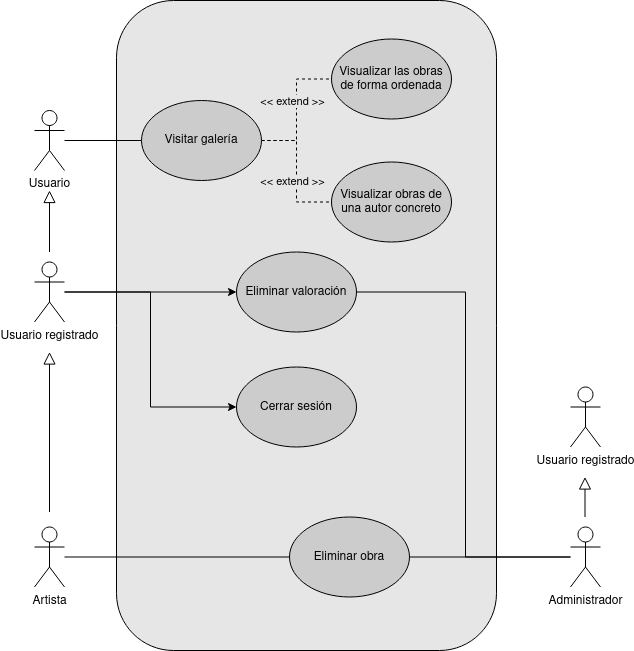

The diagram above was exported from draw.io. Its source (the exported page's mxGraphModel, read from the mxfile embedded in the PNG):
<mxGraphModel dx="1434" dy="835" grid="1" gridSize="10" guides="1" tooltips="1" connect="1" arrows="1" fold="1" page="1" pageScale="1" pageWidth="827" pageHeight="1169" math="0" shadow="0">
  <root>
    <mxCell id="0" />
    <mxCell id="1" parent="0" />
    <mxCell id="mAoAc7tmlChgDVpfCtpy-3" value="" style="rounded=1;whiteSpace=wrap;html=1;fillColor=#E6E6E6;" vertex="1" parent="1">
      <mxGeometry x="190" y="500" width="380" height="650" as="geometry" />
    </mxCell>
    <mxCell id="DpI6rLzPUW4hAmIOS5r3-2" style="edgeStyle=orthogonalEdgeStyle;rounded=0;orthogonalLoop=1;jettySize=auto;html=1;entryX=0;entryY=0.5;entryDx=0;entryDy=0;endArrow=none;endFill=0;" parent="1" source="5gmpY4NQ7pt_FfTHg3Kw-1" target="DpI6rLzPUW4hAmIOS5r3-1" edge="1">
      <mxGeometry relative="1" as="geometry" />
    </mxCell>
    <mxCell id="5gmpY4NQ7pt_FfTHg3Kw-1" value="Usuario" style="shape=umlActor;verticalLabelPosition=bottom;verticalAlign=top;html=1;outlineConnect=0;" parent="1" vertex="1">
      <mxGeometry x="108" y="610" width="30" height="60" as="geometry" />
    </mxCell>
    <mxCell id="mAoAc7tmlChgDVpfCtpy-1" style="edgeStyle=orthogonalEdgeStyle;rounded=0;orthogonalLoop=1;jettySize=auto;html=1;entryX=0;entryY=0.5;entryDx=0;entryDy=0;" edge="1" parent="1" source="5gmpY4NQ7pt_FfTHg3Kw-4" target="DpI6rLzPUW4hAmIOS5r3-19">
      <mxGeometry relative="1" as="geometry" />
    </mxCell>
    <mxCell id="mAoAc7tmlChgDVpfCtpy-2" style="edgeStyle=orthogonalEdgeStyle;rounded=0;orthogonalLoop=1;jettySize=auto;html=1;entryX=0;entryY=0.5;entryDx=0;entryDy=0;" edge="1" parent="1" source="5gmpY4NQ7pt_FfTHg3Kw-4" target="DpI6rLzPUW4hAmIOS5r3-22">
      <mxGeometry relative="1" as="geometry" />
    </mxCell>
    <mxCell id="5gmpY4NQ7pt_FfTHg3Kw-4" value="Usuario registrado" style="shape=umlActor;verticalLabelPosition=bottom;verticalAlign=top;html=1;outlineConnect=0;" parent="1" vertex="1">
      <mxGeometry x="108" y="761.5" width="30" height="60" as="geometry" />
    </mxCell>
    <mxCell id="DpI6rLzPUW4hAmIOS5r3-17" style="edgeStyle=orthogonalEdgeStyle;rounded=0;orthogonalLoop=1;jettySize=auto;html=1;entryX=1;entryY=0.5;entryDx=0;entryDy=0;endArrow=none;endFill=0;" parent="1" source="5gmpY4NQ7pt_FfTHg3Kw-5" target="DpI6rLzPUW4hAmIOS5r3-15" edge="1">
      <mxGeometry relative="1" as="geometry" />
    </mxCell>
    <mxCell id="DpI6rLzPUW4hAmIOS5r3-21" style="edgeStyle=orthogonalEdgeStyle;rounded=0;orthogonalLoop=1;jettySize=auto;html=1;entryX=1;entryY=0.5;entryDx=0;entryDy=0;endArrow=none;endFill=0;" parent="1" source="5gmpY4NQ7pt_FfTHg3Kw-5" target="DpI6rLzPUW4hAmIOS5r3-19" edge="1">
      <mxGeometry relative="1" as="geometry">
        <Array as="points">
          <mxPoint x="539" y="1057" />
          <mxPoint x="539" y="792" />
        </Array>
      </mxGeometry>
    </mxCell>
    <mxCell id="5gmpY4NQ7pt_FfTHg3Kw-5" value="&lt;div&gt;Administrador&lt;/div&gt;" style="shape=umlActor;verticalLabelPosition=bottom;verticalAlign=top;html=1;outlineConnect=0;" parent="1" vertex="1">
      <mxGeometry x="644" y="1026.5" width="30" height="60" as="geometry" />
    </mxCell>
    <mxCell id="DpI6rLzPUW4hAmIOS5r3-16" style="edgeStyle=orthogonalEdgeStyle;rounded=0;orthogonalLoop=1;jettySize=auto;html=1;entryX=0;entryY=0.5;entryDx=0;entryDy=0;endArrow=none;endFill=0;" parent="1" source="5gmpY4NQ7pt_FfTHg3Kw-6" target="DpI6rLzPUW4hAmIOS5r3-15" edge="1">
      <mxGeometry relative="1" as="geometry" />
    </mxCell>
    <mxCell id="5gmpY4NQ7pt_FfTHg3Kw-6" value="Artista" style="shape=umlActor;verticalLabelPosition=bottom;verticalAlign=top;html=1;outlineConnect=0;" parent="1" vertex="1">
      <mxGeometry x="108" y="1026.5" width="30" height="60" as="geometry" />
    </mxCell>
    <mxCell id="5gmpY4NQ7pt_FfTHg3Kw-9" value="" style="endArrow=block;html=1;rounded=0;endFill=0;endSize=10;" parent="1" edge="1">
      <mxGeometry width="50" height="50" relative="1" as="geometry">
        <mxPoint x="123" y="751.5" as="sourcePoint" />
        <mxPoint x="123" y="690" as="targetPoint" />
      </mxGeometry>
    </mxCell>
    <mxCell id="5gmpY4NQ7pt_FfTHg3Kw-10" value="" style="endArrow=block;html=1;rounded=0;endFill=0;strokeWidth=1;endSize=10;startSize=6;" parent="1" edge="1">
      <mxGeometry width="50" height="50" relative="1" as="geometry">
        <mxPoint x="123" y="1011.5" as="sourcePoint" />
        <mxPoint x="123" y="851.5" as="targetPoint" />
      </mxGeometry>
    </mxCell>
    <mxCell id="5gmpY4NQ7pt_FfTHg3Kw-27" value="Usuario registrado" style="shape=umlActor;verticalLabelPosition=bottom;verticalAlign=top;html=1;outlineConnect=0;" parent="1" vertex="1">
      <mxGeometry x="644" y="886.5" width="30" height="60" as="geometry" />
    </mxCell>
    <mxCell id="5gmpY4NQ7pt_FfTHg3Kw-29" value="" style="endArrow=block;html=1;rounded=0;endFill=0;endSize=10;" parent="1" edge="1">
      <mxGeometry width="50" height="50" relative="1" as="geometry">
        <mxPoint x="658.5" y="1016.5" as="sourcePoint" />
        <mxPoint x="658.5" y="976.5" as="targetPoint" />
      </mxGeometry>
    </mxCell>
    <mxCell id="DpI6rLzPUW4hAmIOS5r3-6" style="edgeStyle=orthogonalEdgeStyle;rounded=0;orthogonalLoop=1;jettySize=auto;html=1;entryX=0;entryY=0.5;entryDx=0;entryDy=0;endArrow=none;endFill=0;dashed=1;" parent="1" source="DpI6rLzPUW4hAmIOS5r3-1" target="DpI6rLzPUW4hAmIOS5r3-3" edge="1">
      <mxGeometry relative="1" as="geometry" />
    </mxCell>
    <mxCell id="DpI6rLzPUW4hAmIOS5r3-7" value="&amp;lt;&amp;lt; extend &amp;gt;&amp;gt;" style="edgeLabel;html=1;align=center;verticalAlign=middle;resizable=0;points=[];labelBackgroundColor=#E6E6E6;" parent="DpI6rLzPUW4hAmIOS5r3-6" vertex="1" connectable="0">
      <mxGeometry x="0.2776" y="3" relative="1" as="geometry">
        <mxPoint x="-2" y="9" as="offset" />
      </mxGeometry>
    </mxCell>
    <mxCell id="DpI6rLzPUW4hAmIOS5r3-8" style="edgeStyle=orthogonalEdgeStyle;rounded=0;orthogonalLoop=1;jettySize=auto;html=1;entryX=0;entryY=0.5;entryDx=0;entryDy=0;dashed=1;endArrow=none;endFill=0;" parent="1" source="DpI6rLzPUW4hAmIOS5r3-1" target="DpI6rLzPUW4hAmIOS5r3-4" edge="1">
      <mxGeometry relative="1" as="geometry" />
    </mxCell>
    <mxCell id="DpI6rLzPUW4hAmIOS5r3-9" value="&amp;lt;&amp;lt; extend &amp;gt;&amp;gt;" style="edgeLabel;html=1;align=center;verticalAlign=middle;resizable=0;points=[];labelBackgroundColor=#E6E6E6;" parent="DpI6rLzPUW4hAmIOS5r3-8" vertex="1" connectable="0">
      <mxGeometry x="-0.2091" y="1" relative="1" as="geometry">
        <mxPoint x="-6" y="23" as="offset" />
      </mxGeometry>
    </mxCell>
    <mxCell id="DpI6rLzPUW4hAmIOS5r3-1" value="Visitar galería" style="ellipse;whiteSpace=wrap;html=1;fillColor=#CCCCCC;" parent="1" vertex="1">
      <mxGeometry x="215" y="600" width="120" height="80" as="geometry" />
    </mxCell>
    <mxCell id="DpI6rLzPUW4hAmIOS5r3-3" value="Visualizar las obras de forma ordenada" style="ellipse;whiteSpace=wrap;html=1;fillColor=#CCCCCC;" parent="1" vertex="1">
      <mxGeometry x="405" y="538.5" width="120" height="80" as="geometry" />
    </mxCell>
    <mxCell id="DpI6rLzPUW4hAmIOS5r3-4" value="Visualizar obras de una autor concreto" style="ellipse;whiteSpace=wrap;html=1;fillColor=#CCCCCC;" parent="1" vertex="1">
      <mxGeometry x="405" y="661.5" width="120" height="80" as="geometry" />
    </mxCell>
    <mxCell id="DpI6rLzPUW4hAmIOS5r3-15" value="Eliminar obra" style="ellipse;whiteSpace=wrap;html=1;fillColor=#CCCCCC;" parent="1" vertex="1">
      <mxGeometry x="363" y="1016.5" width="120" height="80" as="geometry" />
    </mxCell>
    <mxCell id="DpI6rLzPUW4hAmIOS5r3-19" value="Eliminar valoración" style="ellipse;whiteSpace=wrap;html=1;fillColor=#CCCCCC;" parent="1" vertex="1">
      <mxGeometry x="310" y="751.5" width="120" height="80" as="geometry" />
    </mxCell>
    <mxCell id="DpI6rLzPUW4hAmIOS5r3-22" value="Cerrar sesión" style="ellipse;whiteSpace=wrap;html=1;fillColor=#CCCCCC;" parent="1" vertex="1">
      <mxGeometry x="310" y="866.5" width="120" height="80" as="geometry" />
    </mxCell>
  </root>
</mxGraphModel>